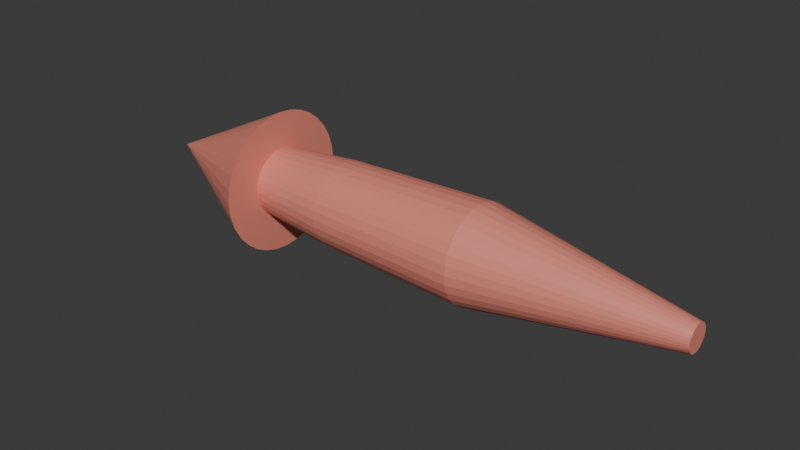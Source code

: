 # Source: Arrow.blend  (saved by Blender 4.4.32; exported with 4.5.12 LTS)
import bpy
from mathutils import Matrix  # noqa: F401  (used for matrix-valued properties, if any)

bpy.ops.wm.read_factory_settings(use_empty=True)
scene = bpy.context.scene
scene.name = 'Scene'

# ---- collections
col_collection = bpy.data.collections.new('Collection'); scene.collection.children.link(col_collection)

# ---- materials (node trees are filled in below, after node groups)
mat_arrow = bpy.data.materials.new('Arrow')

# ---- material node trees
mat_arrow.use_nodes = True; mat_arrow.node_tree.nodes.clear()
_N = mat_arrow.node_tree.nodes; _L = mat_arrow.node_tree.links
n0 = _N.new('ShaderNodeBsdfPrincipled'); n0.name = 'Principled BSDF'; n0.location = (10, 300)
n0.inputs[0].default_value = (0.8007, 0.2555, 0.1929, 0.5)
n1 = _N.new('ShaderNodeOutputMaterial'); n1.name = 'Material Output'; n1.location = (300, 300)
_L.new(n0.outputs[0], n1.inputs[0])
n1.is_active_output = True

# ---- world
world_world = bpy.data.worlds.new('World'); scene.world = world_world
world_world.use_nodes = True; world_world.node_tree.nodes.clear()
_N = world_world.node_tree.nodes; _L = world_world.node_tree.links
n0 = _N.new('ShaderNodeOutputWorld'); n0.name = 'World Output'; n0.location = (300, 300)
n1 = _N.new('ShaderNodeBackground'); n1.name = 'Background'; n1.location = (10, 300)
n1.inputs[0].default_value = (0.05088, 0.05088, 0.05088, 1.0)
_L.new(n1.outputs[0], n0.inputs[0])
n0.is_active_output = True
world_world.color = (0.05088, 0.05088, 0.05088)
world_world.sun_shadow_jitter_overblur = 0.0

# ---- meshes
me_cone = bpy.data.meshes.new('Cone')
me_cone.from_pydata([(-2.601, -4.58e-07, 0.4873), (-2.601, -0.09508, 0.478), (-2.601, -0.1865, 0.4502), (-2.601, -0.2708, 0.4052), (-2.601, -0.3446, 0.3446), (-2.601, -0.4052, 0.2708), (-2.601, -0.4502, 0.1865), (-2.601, -0.478, 0.09508), (-2.601, -0.4873, 1.732e-07), (-2.601, -0.478, -0.09508), (-2.601, -0.4502, -0.1865), (-2.601, -0.4052, -0.2708), (-2.601, -0.3446, -0.3446), (-2.601, -0.2708, -0.4052), (-2.601, -0.1865, -0.4502), (-2.601, -0.09508, -0.478), (-2.601, -4.58e-07, -0.4873), (-2.601, 0.09508, -0.478), (-2.601, 0.1865, -0.4502), (-2.601, 0.2708, -0.4052), (-2.601, 0.3446, -0.3446), (-2.601, 0.4052, -0.2708), (-2.601, 0.4502, -0.1865), (-2.601, 0.478, -0.09508), (-2.601, 0.4873, 1.732e-07), (-2.601, 0.478, 0.09508), (-2.601, 0.4502, 0.1865), (-2.601, 0.4052, 0.2708), (-2.601, 0.3446, 0.3446), (-2.601, 0.2708, 0.4052), (-2.601, 0.1865, 0.4502), (-2.601, 0.09508, 0.478), (-4.601, -3.909e-07, 1.211e-07), (-2.601, -2.196e-07, 1.0), (-2.601, -0.1951, 0.9808), (-2.601, -0.3827, 0.9239), (-2.601, -0.5556, 0.8315), (-2.601, -0.7071, 0.7071), (-2.601, -0.8315, 0.5556), (-2.601, -0.9239, 0.3827), (-2.601, -0.9808, 0.1951), (-2.601, -1.0, 1.695e-07), (-2.601, -0.9808, -0.1951), (-2.601, -0.9239, -0.3827), (-2.601, -0.8315, -0.5556), (-2.601, -0.7071, -0.7071), (-2.601, -0.5556, -0.8315), (-2.601, -0.3827, -0.9239), (-2.601, -0.1951, -0.9808), (-2.601, -2.196e-07, -1.0), (-2.601, 0.1951, -0.9808), (-2.601, 0.3827, -0.9239), (-2.601, 0.5556, -0.8315), (-2.601, 0.7071, -0.7071), (-2.601, 0.8315, -0.5556), (-2.601, 0.9239, -0.3827), (-2.601, 0.9808, -0.1951), (-2.601, 1.0, 1.695e-07), (-2.601, 0.9808, 0.1951), (-2.601, 0.9239, 0.3827), (-2.601, 0.8315, 0.5556), (-2.601, 0.7071, 0.7071), (-2.601, 0.5556, 0.8315), (-2.601, 0.3827, 0.9239), (-2.601, 0.1951, 0.9808), (-1.471, -2.345e-07, 0.5947), (-1.471, -0.116, 0.5832), (-1.471, -0.2276, 0.5494), (-1.471, -0.3304, 0.4944), (-1.471, -0.4205, 0.4205), (-1.471, -0.4944, 0.3304), (-1.471, -0.5494, 0.2276), (-1.471, -0.5832, 0.116), (-1.471, -0.5947, 1.863e-07), (-1.471, -0.5832, -0.116), (-1.471, -0.5494, -0.2276), (-1.471, -0.4944, -0.3304), (-1.471, -0.4205, -0.4205), (-1.471, -0.3304, -0.4944), (-1.471, -0.2276, -0.5494), (-1.471, -0.116, -0.5832), (-1.471, -2.345e-07, -0.5947), (-1.471, 0.116, -0.5832), (-1.471, 0.2276, -0.5494), (-1.471, 0.3304, -0.4944), (-1.471, 0.4205, -0.4205), (-1.471, 0.4944, -0.3304), (-1.471, 0.5494, -0.2276), (-1.471, 0.5832, -0.116), (-1.471, 0.5947, 1.863e-07), (-1.471, 0.5832, 0.116), (-1.471, 0.5494, 0.2276), (-1.471, 0.4944, 0.3304), (-1.471, 0.4205, 0.4205), (-1.471, 0.3304, 0.4944), (-1.471, 0.2276, 0.5494), (-1.471, 0.116, 0.5832), (0.6928, 1.306e-07, 0.6707), (0.6928, -0.1308, 0.6578), (0.6928, -0.2567, 0.6196), (0.6928, -0.3726, 0.5577), (0.6928, -0.4743, 0.4743), (0.6928, -0.5577, 0.3726), (0.6928, -0.6196, 0.2567), (0.6928, -0.6578, 0.1308), (0.6928, -0.6707, -2.538e-07), (0.6928, -0.6578, -0.1308), (0.6928, -0.6196, -0.2567), (0.6928, -0.5577, -0.3726), (0.6928, -0.4743, -0.4743), (0.6928, -0.3726, -0.5577), (0.6928, -0.2567, -0.6196), (0.6928, -0.1308, -0.6578), (0.6928, 1.306e-07, -0.6707), (0.6928, 0.1308, -0.6578), (0.6928, 0.2567, -0.6196), (0.6928, 0.3726, -0.5577), (0.6928, 0.4743, -0.4743), (0.6928, 0.5577, -0.3726), (0.6928, 0.6196, -0.2567), (0.6928, 0.6578, -0.1308), (0.6928, 0.6707, -2.538e-07), (0.6928, 0.6578, 0.1308), (0.6928, 0.6196, 0.2567), (0.6928, 0.5577, 0.3726), (0.6928, 0.4743, 0.4743), (0.6928, 0.3726, 0.5577), (0.6928, 0.2567, 0.6196), (0.6928, 0.1308, 0.6578), (3.549, 1.025e-06, 0.1841), (3.549, -0.03591, 0.1805), (3.549, -0.07044, 0.1701), (3.549, -0.1023, 0.1531), (3.549, -0.1302, 0.1302), (3.549, -0.1531, 0.1023), (3.549, -0.1701, 0.07044), (3.549, -0.1805, 0.03591), (3.549, -0.1841, -2.603e-07), (3.549, -0.1805, -0.03591), (3.549, -0.1701, -0.07045), (3.549, -0.1531, -0.1023), (3.549, -0.1302, -0.1302), (3.549, -0.1023, -0.1531), (3.549, -0.07044, -0.1701), (3.549, -0.03591, -0.1805), (3.549, 1.025e-06, -0.1841), (3.549, 0.03591, -0.1805), (3.549, 0.07045, -0.1701), (3.549, 0.1023, -0.1531), (3.549, 0.1302, -0.1302), (3.549, 0.1531, -0.1023), (3.549, 0.1701, -0.07045), (3.549, 0.1805, -0.03591), (3.549, 0.1841, -2.603e-07), (3.549, 0.1805, 0.03591), (3.549, 0.1701, 0.07044), (3.549, 0.1531, 0.1023), (3.549, 0.1302, 0.1302), (3.549, 0.1023, 0.1531), (3.549, 0.07045, 0.1701), (3.549, 0.03591, 0.1805)], [], [(33, 32, 34), (34, 32, 35), (35, 32, 36), (36, 32, 37), (37, 32, 38), (38, 32, 39), (39, 32, 40), (40, 32, 41), (41, 32, 42), (42, 32, 43), (43, 32, 44), (44, 32, 45), (45, 32, 46), (46, 32, 47), (47, 32, 48), (48, 32, 49), (49, 32, 50), (50, 32, 51), (51, 32, 52), (52, 32, 53), (53, 32, 54), (54, 32, 55), (55, 32, 56), (56, 32, 57), (57, 32, 58), (58, 32, 59), (59, 32, 60), (60, 32, 61), (61, 32, 62), (62, 32, 63), (24, 25, 90, 89), (63, 32, 64), (64, 32, 33), (1, 0, 33, 34), (2, 1, 34, 35), (3, 2, 35, 36), (4, 3, 36, 37), (5, 4, 37, 38), (6, 5, 38, 39), (7, 6, 39, 40), (8, 7, 40, 41), (9, 8, 41, 42), (10, 9, 42, 43), (11, 10, 43, 44), (12, 11, 44, 45), (13, 12, 45, 46), (14, 13, 46, 47), (15, 14, 47, 48), (16, 15, 48, 49), (17, 16, 49, 50), (18, 17, 50, 51), (19, 18, 51, 52), (20, 19, 52, 53), (21, 20, 53, 54), (22, 21, 54, 55), (23, 22, 55, 56), (24, 23, 56, 57), (25, 24, 57, 58), (26, 25, 58, 59), (27, 26, 59, 60), (28, 27, 60, 61), (29, 28, 61, 62), (30, 29, 62, 63), (31, 30, 63, 64), (0, 31, 64, 33), (92, 93, 125, 124), (11, 12, 77, 76), (25, 26, 91, 90), (12, 13, 78, 77), (26, 27, 92, 91), (13, 14, 79, 78), (0, 1, 66, 65), (27, 28, 93, 92), (14, 15, 80, 79), (1, 2, 67, 66), (28, 29, 94, 93), (15, 16, 81, 80), (2, 3, 68, 67), (29, 30, 95, 94), (16, 17, 82, 81), (3, 4, 69, 68), (30, 31, 96, 95), (17, 18, 83, 82), (4, 5, 70, 69), (31, 0, 65, 96), (18, 19, 84, 83), (5, 6, 71, 70), (19, 20, 85, 84), (6, 7, 72, 71), (20, 21, 86, 85), (7, 8, 73, 72), (21, 22, 87, 86), (8, 9, 74, 73), (22, 23, 88, 87), (9, 10, 75, 74), (23, 24, 89, 88), (10, 11, 76, 75), (127, 128, 160, 159), (79, 80, 112, 111), (66, 67, 99, 98), (93, 94, 126, 125), (80, 81, 113, 112), (67, 68, 100, 99), (94, 95, 127, 126), (81, 82, 114, 113), (68, 69, 101, 100), (95, 96, 128, 127), (82, 83, 115, 114), (69, 70, 102, 101), (96, 65, 97, 128), (83, 84, 116, 115), (70, 71, 103, 102), (84, 85, 117, 116), (71, 72, 104, 103), (85, 86, 118, 117), (72, 73, 105, 104), (86, 87, 119, 118), (73, 74, 106, 105), (87, 88, 120, 119), (74, 75, 107, 106), (88, 89, 121, 120), (75, 76, 108, 107), (89, 90, 122, 121), (76, 77, 109, 108), (90, 91, 123, 122), (77, 78, 110, 109), (91, 92, 124, 123), (78, 79, 111, 110), (65, 66, 98, 97), (129, 130, 131, 132, 133, 134, 135, 136, 137, 138, 139, 140, 141, 142, 143, 144, 145, 146, 147, 148, 149, 150, 151, 152, 153, 154, 155, 156, 157, 158, 159, 160), (114, 115, 147, 146), (101, 102, 134, 133), (128, 97, 129, 160), (115, 116, 148, 147), (102, 103, 135, 134), (116, 117, 149, 148), (103, 104, 136, 135), (117, 118, 150, 149), (104, 105, 137, 136), (118, 119, 151, 150), (105, 106, 138, 137), (119, 120, 152, 151), (106, 107, 139, 138), (120, 121, 153, 152), (107, 108, 140, 139), (121, 122, 154, 153), (108, 109, 141, 140), (122, 123, 155, 154), (109, 110, 142, 141), (123, 124, 156, 155), (110, 111, 143, 142), (97, 98, 130, 129), (124, 125, 157, 156), (111, 112, 144, 143), (98, 99, 131, 130), (125, 126, 158, 157), (112, 113, 145, 144), (99, 100, 132, 131), (126, 127, 159, 158), (113, 114, 146, 145), (100, 101, 133, 132)])
_uv = me_cone.uv_layers.new(name='UVMap')
_uv.uv.foreach_set('vector', [0.25, 0.49, 0.25, 0.25, 0.2968, 0.4854, 0.2968, 0.4854, 0.25, 0.25, 0.3418, 0.4717, 0.3418, 0.4717, 0.25, 0.25, 0.3833, 0.4496, 0.3833, 0.4496, 0.25, 0.25, 0.4197, 0.4197, 0.4197, 0.4197, 0.25, 0.25, 0.4496, 0.3833, 0.4496, 0.3833, 0.25, 0.25, 0.4717, 0.3418, 0.4717, 0.3418, 0.25, 0.25, 0.4854, 0.2968, 0.4854, 0.2968, 0.25, 0.25, 0.49, 0.25, 0.49, 0.25, 0.25, 0.25, 0.4854, 0.2032, 0.4854, 0.2032, 0.25, 0.25, 0.4717, 0.1582, 0.4717, 0.1582, 0.25, 0.25, 0.4496, 0.1167, 0.4496, 0.1167, 0.25, 0.25, 0.4197, 0.08029, 0.4197, 0.08029, 0.25, 0.25, 0.3833, 0.05045, 0.3833, 0.05045, 0.25, 0.25, 0.3418, 0.02827, 0.3418, 0.02827, 0.25, 0.25, 0.2968, 0.01461, 0.2968, 0.01461, 0.25, 0.25, 0.25, 0.01, 0.25, 0.01, 0.25, 0.25, 0.2032, 0.01461, 0.2032, 0.01461, 0.25, 0.25, 0.1582, 0.02827, 0.1582, 0.02827, 0.25, 0.25, 0.1167, 0.05045, 0.1167, 0.05045, 0.25, 0.25, 0.08029, 0.08029, 0.08029, 0.08029, 0.25, 0.25, 0.05045, 0.1167, 0.05045, 0.1167, 0.25, 0.25, 0.02827, 0.1582, 0.02827, 0.1582, 0.25, 0.25, 0.01461, 0.2032, 0.01461, 0.2032, 0.25, 0.25, 0.01, 0.25, 0.01, 0.25, 0.25, 0.25, 0.01461, 0.2968, 0.01461, 0.2968, 0.25, 0.25, 0.02827, 0.3418, 0.02827, 0.3418, 0.25, 0.25, 0.05045, 0.3833, 0.05045, 0.3833, 0.25, 0.25, 0.08029, 0.4197, 0.08029, 0.4197, 0.25, 0.25, 0.1167, 0.4496, 0.1167, 0.4496, 0.25, 0.25, 0.1582, 0.4717, 0.5786, 0.25, 0.5819, 0.2834, 0.5819, 0.2834, 0.5786, 0.25, 0.1582, 0.4717, 0.25, 0.25, 0.2032, 0.4854, 0.2032, 0.4854, 0.25, 0.25, 0.25, 0.49, 0.7834, 0.4181, 0.75, 0.4214, 0.75, 0.49, 0.7968, 0.4854, 0.8156, 0.4084, 0.7834, 0.4181, 0.7968, 0.4854, 0.8418, 0.4717, 0.8452, 0.3925, 0.8156, 0.4084, 0.8418, 0.4717, 0.8833, 0.4496, 0.8712, 0.3712, 0.8452, 0.3925, 0.8833, 0.4496, 0.9197, 0.4197, 0.8925, 0.3452, 0.8712, 0.3712, 0.9197, 0.4197, 0.9496, 0.3833, 0.9084, 0.3156, 0.8925, 0.3452, 0.9496, 0.3833, 0.9717, 0.3418, 0.9181, 0.2834, 0.9084, 0.3156, 0.9717, 0.3418, 0.9854, 0.2968, 0.9214, 0.25, 0.9181, 0.2834, 0.9854, 0.2968, 0.99, 0.25, 0.9181, 0.2166, 0.9214, 0.25, 0.99, 0.25, 0.9854, 0.2032, 0.9084, 0.1844, 0.9181, 0.2166, 0.9854, 0.2032, 0.9717, 0.1582, 0.8925, 0.1548, 0.9084, 0.1844, 0.9717, 0.1582, 0.9496, 0.1167, 0.8712, 0.1288, 0.8925, 0.1548, 0.9496, 0.1167, 0.9197, 0.08029, 0.8452, 0.1075, 0.8712, 0.1288, 0.9197, 0.08029, 0.8833, 0.05045, 0.8156, 0.09165, 0.8452, 0.1075, 0.8833, 0.05045, 0.8418, 0.02827, 0.7834, 0.0819, 0.8156, 0.09165, 0.8418, 0.02827, 0.7968, 0.01461, 0.75, 0.0786, 0.7834, 0.0819, 0.7968, 0.01461, 0.75, 0.01, 0.7166, 0.0819, 0.75, 0.0786, 0.75, 0.01, 0.7032, 0.01461, 0.6844, 0.09165, 0.7166, 0.0819, 0.7032, 0.01461, 0.6582, 0.02827, 0.6548, 0.1075, 0.6844, 0.09165, 0.6582, 0.02827, 0.6167, 0.05045, 0.6288, 0.1288, 0.6548, 0.1075, 0.6167, 0.05045, 0.5803, 0.08029, 0.6075, 0.1548, 0.6288, 0.1288, 0.5803, 0.08029, 0.5504, 0.1167, 0.5916, 0.1844, 0.6075, 0.1548, 0.5504, 0.1167, 0.5283, 0.1582, 0.5819, 0.2166, 0.5916, 0.1844, 0.5283, 0.1582, 0.5146, 0.2032, 0.5786, 0.25, 0.5819, 0.2166, 0.5146, 0.2032, 0.51, 0.25, 0.5819, 0.2834, 0.5786, 0.25, 0.51, 0.25, 0.5146, 0.2968, 0.5916, 0.3156, 0.5819, 0.2834, 0.5146, 0.2968, 0.5283, 0.3418, 0.6075, 0.3452, 0.5916, 0.3156, 0.5283, 0.3418, 0.5504, 0.3833, 0.6288, 0.3712, 0.6075, 0.3452, 0.5504, 0.3833, 0.5803, 0.4197, 0.6548, 0.3925, 0.6288, 0.3712, 0.5803, 0.4197, 0.6167, 0.4496, 0.6844, 0.4084, 0.6548, 0.3925, 0.6167, 0.4496, 0.6582, 0.4717, 0.7166, 0.4181, 0.6844, 0.4084, 0.6582, 0.4717, 0.7032, 0.4854, 0.75, 0.4214, 0.7166, 0.4181, 0.7032, 0.4854, 0.75, 0.49, 0.6075, 0.3452, 0.6288, 0.3712, 0.6288, 0.3712, 0.6075, 0.3452, 0.8925, 0.1548, 0.8712, 0.1288, 0.8712, 0.1288, 0.8925, 0.1548, 0.5819, 0.2834, 0.5916, 0.3156, 0.5916, 0.3156, 0.5819, 0.2834, 0.8712, 0.1288, 0.8452, 0.1075, 0.8452, 0.1075, 0.8712, 0.1288, 0.5916, 0.3156, 0.6075, 0.3452, 0.6075, 0.3452, 0.5916, 0.3156, 0.8452, 0.1075, 0.8156, 0.09165, 0.8156, 0.09165, 0.8452, 0.1075, 0.75, 0.4214, 0.7834, 0.4181, 0.7834, 0.4181, 0.75, 0.4214, 0.6075, 0.3452, 0.6288, 0.3712, 0.6288, 0.3712, 0.6075, 0.3452, 0.8156, 0.09165, 0.7834, 0.0819, 0.7834, 0.0819, 0.8156, 0.09165, 0.7834, 0.4181, 0.8156, 0.4084, 0.8156, 0.4084, 0.7834, 0.4181, 0.6288, 0.3712, 0.6548, 0.3925, 0.6548, 0.3925, 0.6288, 0.3712, 0.7834, 0.0819, 0.75, 0.0786, 0.75, 0.0786, 0.7834, 0.0819, 0.8156, 0.4084, 0.8452, 0.3925, 0.8452, 0.3925, 0.8156, 0.4084, 0.6548, 0.3925, 0.6844, 0.4084, 0.6844, 0.4084, 0.6548, 0.3925, 0.75, 0.0786, 0.7166, 0.0819, 0.7166, 0.0819, 0.75, 0.0786, 0.8452, 0.3925, 0.8712, 0.3712, 0.8712, 0.3712, 0.8452, 0.3925, 0.6844, 0.4084, 0.7166, 0.4181, 0.7166, 0.4181, 0.6844, 0.4084, 0.7166, 0.0819, 0.6844, 0.09165, 0.6844, 0.09165, 0.7166, 0.0819, 0.8712, 0.3712, 0.8925, 0.3452, 0.8925, 0.3452, 0.8712, 0.3712, 0.7166, 0.4181, 0.75, 0.4214, 0.75, 0.4214, 0.7166, 0.4181, 0.6844, 0.09165, 0.6548, 0.1075, 0.6548, 0.1075, 0.6844, 0.09165, 0.8925, 0.3452, 0.9084, 0.3156, 0.9084, 0.3156, 0.8925, 0.3452, 0.6548, 0.1075, 0.6288, 0.1288, 0.6288, 0.1288, 0.6548, 0.1075, 0.9084, 0.3156, 0.9181, 0.2834, 0.9181, 0.2834, 0.9084, 0.3156, 0.6288, 0.1288, 0.6075, 0.1548, 0.6075, 0.1548, 0.6288, 0.1288, 0.9181, 0.2834, 0.9214, 0.25, 0.9214, 0.25, 0.9181, 0.2834, 0.6075, 0.1548, 0.5916, 0.1844, 0.5916, 0.1844, 0.6075, 0.1548, 0.9214, 0.25, 0.9181, 0.2166, 0.9181, 0.2166, 0.9214, 0.25, 0.5916, 0.1844, 0.5819, 0.2166, 0.5819, 0.2166, 0.5916, 0.1844, 0.9181, 0.2166, 0.9084, 0.1844, 0.9084, 0.1844, 0.9181, 0.2166, 0.5819, 0.2166, 0.5786, 0.25, 0.5786, 0.25, 0.5819, 0.2166, 0.9084, 0.1844, 0.8925, 0.1548, 0.8925, 0.1548, 0.9084, 0.1844, 0.6844, 0.4084, 0.7166, 0.4181, 0.7166, 0.4181, 0.6844, 0.4084, 0.8156, 0.09165, 0.7834, 0.0819, 0.7834, 0.0819, 0.8156, 0.09165, 0.7834, 0.4181, 0.8156, 0.4084, 0.8156, 0.4084, 0.7834, 0.4181, 0.6288, 0.3712, 0.6548, 0.3925, 0.6548, 0.3925, 0.6288, 0.3712, 0.7834, 0.0819, 0.75, 0.0786, 0.75, 0.0786, 0.7834, 0.0819, 0.8156, 0.4084, 0.8452, 0.3925, 0.8452, 0.3925, 0.8156, 0.4084, 0.6548, 0.3925, 0.6844, 0.4084, 0.6844, 0.4084, 0.6548, 0.3925, 0.75, 0.0786, 0.7166, 0.0819, 0.7166, 0.0819, 0.75, 0.0786, 0.8452, 0.3925, 0.8712, 0.3712, 0.8712, 0.3712, 0.8452, 0.3925, 0.6844, 0.4084, 0.7166, 0.4181, 0.7166, 0.4181, 0.6844, 0.4084, 0.7166, 0.0819, 0.6844, 0.09165, 0.6844, 0.09165, 0.7166, 0.0819, 0.8712, 0.3712, 0.8925, 0.3452, 0.8925, 0.3452, 0.8712, 0.3712, 0.7166, 0.4181, 0.75, 0.4214, 0.75, 0.4214, 0.7166, 0.4181, 0.6844, 0.09165, 0.6548, 0.1075, 0.6548, 0.1075, 0.6844, 0.09165, 0.8925, 0.3452, 0.9084, 0.3156, 0.9084, 0.3156, 0.8925, 0.3452, 0.6548, 0.1075, 0.6288, 0.1288, 0.6288, 0.1288, 0.6548, 0.1075, 0.9084, 0.3156, 0.9181, 0.2834, 0.9181, 0.2834, 0.9084, 0.3156, 0.6288, 0.1288, 0.6075, 0.1548, 0.6075, 0.1548, 0.6288, 0.1288, 0.9181, 0.2834, 0.9214, 0.25, 0.9214, 0.25, 0.9181, 0.2834, 0.6075, 0.1548, 0.5916, 0.1844, 0.5916, 0.1844, 0.6075, 0.1548, 0.9214, 0.25, 0.9181, 0.2166, 0.9181, 0.2166, 0.9214, 0.25, 0.5916, 0.1844, 0.5819, 0.2166, 0.5819, 0.2166, 0.5916, 0.1844, 0.9181, 0.2166, 0.9084, 0.1844, 0.9084, 0.1844, 0.9181, 0.2166, 0.5819, 0.2166, 0.5786, 0.25, 0.5786, 0.25, 0.5819, 0.2166, 0.9084, 0.1844, 0.8925, 0.1548, 0.8925, 0.1548, 0.9084, 0.1844, 0.5786, 0.25, 0.5819, 0.2834, 0.5819, 0.2834, 0.5786, 0.25, 0.8925, 0.1548, 0.8712, 0.1288, 0.8712, 0.1288, 0.8925, 0.1548, 0.5819, 0.2834, 0.5916, 0.3156, 0.5916, 0.3156, 0.5819, 0.2834, 0.8712, 0.1288, 0.8452, 0.1075, 0.8452, 0.1075, 0.8712, 0.1288, 0.5916, 0.3156, 0.6075, 0.3452, 0.6075, 0.3452, 0.5916, 0.3156, 0.8452, 0.1075, 0.8156, 0.09165, 0.8156, 0.09165, 0.8452, 0.1075, 0.75, 0.4214, 0.7834, 0.4181, 0.7834, 0.4181, 0.75, 0.4214, 0.75, 0.4214, 0.7834, 0.4181, 0.8156, 0.4084, 0.8452, 0.3925, 0.8712, 0.3712, 0.8925, 0.3452, 0.9084, 0.3156, 0.9181, 0.2834, 0.9214, 0.25, 0.9181, 0.2166, 0.9084, 0.1844, 0.8925, 0.1548, 0.8712, 0.1288, 0.8452, 0.1075, 0.8156, 0.09165, 0.7834, 0.0819, 0.75, 0.0786, 0.7166, 0.0819, 0.6844, 0.09165, 0.6548, 0.1075, 0.6288, 0.1288, 0.6075, 0.1548, 0.5916, 0.1844, 0.5819, 0.2166, 0.5786, 0.25, 0.5819, 0.2834, 0.5916, 0.3156, 0.6075, 0.3452, 0.6288, 0.3712, 0.6548, 0.3925, 0.6844, 0.4084, 0.7166, 0.4181, 0.7166, 0.0819, 0.6844, 0.09165, 0.6844, 0.09165, 0.7166, 0.0819, 0.8712, 0.3712, 0.8925, 0.3452, 0.8925, 0.3452, 0.8712, 0.3712, 0.7166, 0.4181, 0.75, 0.4214, 0.75, 0.4214, 0.7166, 0.4181, 0.6844, 0.09165, 0.6548, 0.1075, 0.6548, 0.1075, 0.6844, 0.09165, 0.8925, 0.3452, 0.9084, 0.3156, 0.9084, 0.3156, 0.8925, 0.3452, 0.6548, 0.1075, 0.6288, 0.1288, 0.6288, 0.1288, 0.6548, 0.1075, 0.9084, 0.3156, 0.9181, 0.2834, 0.9181, 0.2834, 0.9084, 0.3156, 0.6288, 0.1288, 0.6075, 0.1548, 0.6075, 0.1548, 0.6288, 0.1288, 0.9181, 0.2834, 0.9214, 0.25, 0.9214, 0.25, 0.9181, 0.2834, 0.6075, 0.1548, 0.5916, 0.1844, 0.5916, 0.1844, 0.6075, 0.1548, 0.9214, 0.25, 0.9181, 0.2166, 0.9181, 0.2166, 0.9214, 0.25, 0.5916, 0.1844, 0.5819, 0.2166, 0.5819, 0.2166, 0.5916, 0.1844, 0.9181, 0.2166, 0.9084, 0.1844, 0.9084, 0.1844, 0.9181, 0.2166, 0.5819, 0.2166, 0.5786, 0.25, 0.5786, 0.25, 0.5819, 0.2166, 0.9084, 0.1844, 0.8925, 0.1548, 0.8925, 0.1548, 0.9084, 0.1844, 0.5786, 0.25, 0.5819, 0.2834, 0.5819, 0.2834, 0.5786, 0.25, 0.8925, 0.1548, 0.8712, 0.1288, 0.8712, 0.1288, 0.8925, 0.1548, 0.5819, 0.2834, 0.5916, 0.3156, 0.5916, 0.3156, 0.5819, 0.2834, 0.8712, 0.1288, 0.8452, 0.1075, 0.8452, 0.1075, 0.8712, 0.1288, 0.5916, 0.3156, 0.6075, 0.3452, 0.6075, 0.3452, 0.5916, 0.3156, 0.8452, 0.1075, 0.8156, 0.09165, 0.8156, 0.09165, 0.8452, 0.1075, 0.75, 0.4214, 0.7834, 0.4181, 0.7834, 0.4181, 0.75, 0.4214, 0.6075, 0.3452, 0.6288, 0.3712, 0.6288, 0.3712, 0.6075, 0.3452, 0.8156, 0.09165, 0.7834, 0.0819, 0.7834, 0.0819, 0.8156, 0.09165, 0.7834, 0.4181, 0.8156, 0.4084, 0.8156, 0.4084, 0.7834, 0.4181, 0.6288, 0.3712, 0.6548, 0.3925, 0.6548, 0.3925, 0.6288, 0.3712, 0.7834, 0.0819, 0.75, 0.0786, 0.75, 0.0786, 0.7834, 0.0819, 0.8156, 0.4084, 0.8452, 0.3925, 0.8452, 0.3925, 0.8156, 0.4084, 0.6548, 0.3925, 0.6844, 0.4084, 0.6844, 0.4084, 0.6548, 0.3925, 0.75, 0.0786, 0.7166, 0.0819, 0.7166, 0.0819, 0.75, 0.0786, 0.8452, 0.3925, 0.8712, 0.3712, 0.8712, 0.3712, 0.8452, 0.3925])
me_cone.materials.append(mat_arrow)
me_cone.update()

# ---- objects
ob_arrow = bpy.data.objects.new('Arrow', me_cone)

# ---- transforms, parenting, visibility, modifiers, constraints
ob_arrow.location = (0.0, 0.0, 0.0)

# ---- collection membership
col_collection.objects.link(ob_arrow)

# ---- scene / render settings (as saved in the file)
scene.frame_start = 1; scene.frame_end = 250; scene.frame_set(1)
scene.render.engine = 'BLENDER_EEVEE_NEXT'
bpy.context.view_layer.update()

# ---- added for rendering (the .blend has no active camera and no usable light): camera, sun
cam_auto = bpy.data.cameras.new('AutoCamera')
cam_auto.lens = 50.0
cam_auto.sensor_width = 36.0
cam_auto.clip_end = 1000.0
ob_auto_camera = bpy.data.objects.new('AutoCamera', cam_auto)
scene.collection.objects.link(ob_auto_camera)
ob_auto_camera.location = (7.45588, -9.57796, 6.38531)
ob_auto_camera.rotation_euler = (1.09748, -7.21219e-08, 0.694738)
scene.camera = ob_auto_camera
light_auto_sun = bpy.data.lights.new('AutoSun', 'SUN')
light_auto_sun.energy = 3.0
light_auto_sun.angle = 0.0523599
ob_auto_sun = bpy.data.objects.new('AutoSun', light_auto_sun)
scene.collection.objects.link(ob_auto_sun)
ob_auto_sun.rotation_euler = (0.872665, 0.174533, 0.523599)
bpy.context.view_layer.update()

